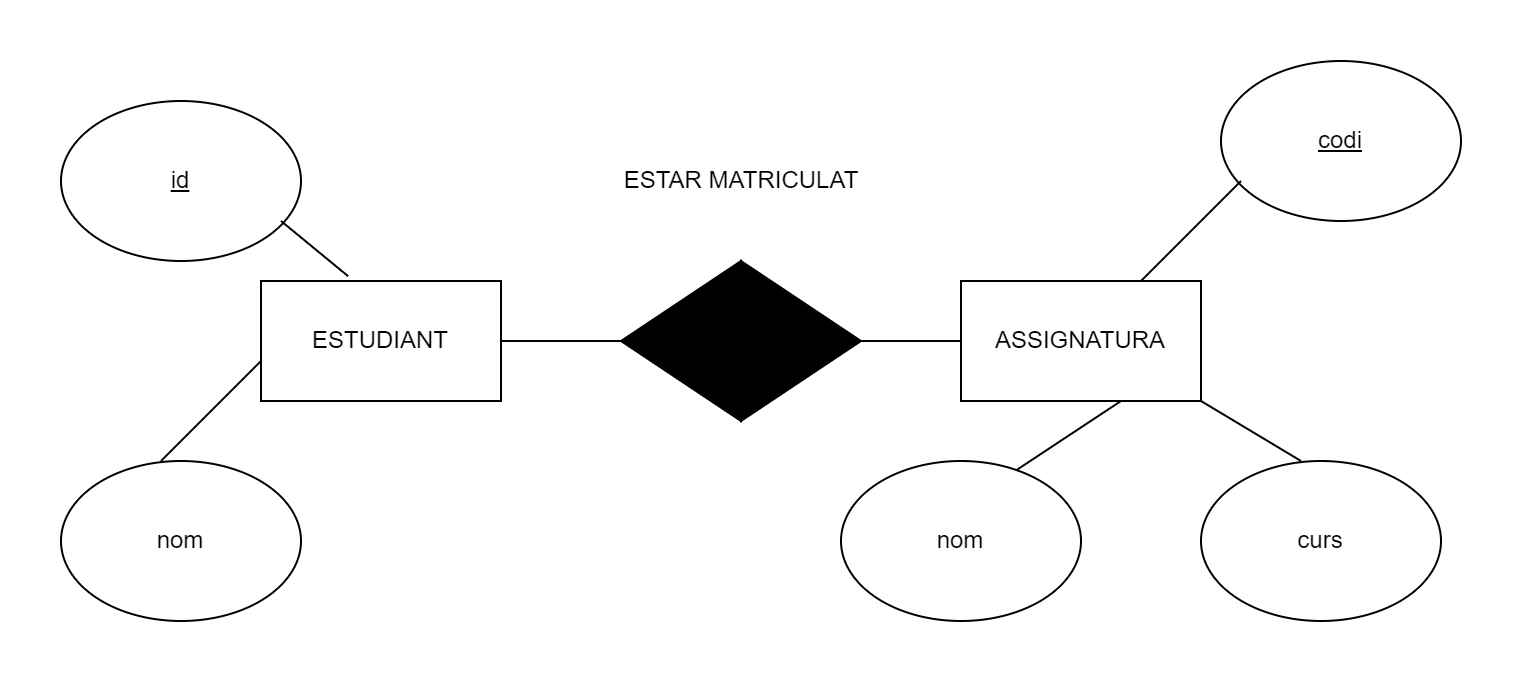

The diagram above was exported from draw.io. Its source (the exported page's mxGraphModel, read from the mxfile embedded in the PNG):
<mxGraphModel dx="1050" dy="542" grid="1" gridSize="10" guides="1" tooltips="1" connect="1" arrows="1" fold="1" page="1" pageScale="1" pageWidth="827" pageHeight="1169" math="0" shadow="0">
  <root>
    <mxCell id="0" />
    <mxCell id="1" parent="0" />
    <mxCell id="fbQX-_G_fhvEUoSHovW0-2" value="ESTUDIANT" style="rounded=0;whiteSpace=wrap;html=1;" vertex="1" parent="1">
      <mxGeometry x="200" y="150" width="120" height="60" as="geometry" />
    </mxCell>
    <mxCell id="fbQX-_G_fhvEUoSHovW0-3" value="ASSIGNATURA" style="rounded=0;whiteSpace=wrap;html=1;" vertex="1" parent="1">
      <mxGeometry x="550" y="150" width="120" height="60" as="geometry" />
    </mxCell>
    <mxCell id="fbQX-_G_fhvEUoSHovW0-4" value="" style="triangle;whiteSpace=wrap;html=1;fillColor=#000000;" vertex="1" parent="1">
      <mxGeometry x="440" y="140" width="60" height="80" as="geometry" />
    </mxCell>
    <mxCell id="fbQX-_G_fhvEUoSHovW0-5" value="" style="triangle;whiteSpace=wrap;html=1;direction=west;fillColor=#000000;" vertex="1" parent="1">
      <mxGeometry x="380" y="140" width="60" height="80" as="geometry" />
    </mxCell>
    <mxCell id="fbQX-_G_fhvEUoSHovW0-6" value="" style="endArrow=none;html=1;rounded=0;entryX=1;entryY=0.5;entryDx=0;entryDy=0;" edge="1" parent="1" target="fbQX-_G_fhvEUoSHovW0-5">
      <mxGeometry width="50" height="50" relative="1" as="geometry">
        <mxPoint x="320" y="180" as="sourcePoint" />
        <mxPoint x="370" y="130" as="targetPoint" />
      </mxGeometry>
    </mxCell>
    <mxCell id="fbQX-_G_fhvEUoSHovW0-7" value="" style="endArrow=none;html=1;rounded=0;entryX=0;entryY=0.5;entryDx=0;entryDy=0;" edge="1" parent="1" target="fbQX-_G_fhvEUoSHovW0-3">
      <mxGeometry width="50" height="50" relative="1" as="geometry">
        <mxPoint x="500" y="180" as="sourcePoint" />
        <mxPoint x="550" y="130" as="targetPoint" />
      </mxGeometry>
    </mxCell>
    <mxCell id="fbQX-_G_fhvEUoSHovW0-8" value="nom" style="ellipse;whiteSpace=wrap;html=1;" vertex="1" parent="1">
      <mxGeometry x="100" y="240" width="120" height="80" as="geometry" />
    </mxCell>
    <mxCell id="fbQX-_G_fhvEUoSHovW0-9" value="&lt;u&gt;id&lt;/u&gt;" style="ellipse;whiteSpace=wrap;html=1;" vertex="1" parent="1">
      <mxGeometry x="100" y="60" width="120" height="80" as="geometry" />
    </mxCell>
    <mxCell id="fbQX-_G_fhvEUoSHovW0-10" value="nom" style="ellipse;whiteSpace=wrap;html=1;" vertex="1" parent="1">
      <mxGeometry x="490" y="240" width="120" height="80" as="geometry" />
    </mxCell>
    <mxCell id="fbQX-_G_fhvEUoSHovW0-11" value="curs" style="ellipse;whiteSpace=wrap;html=1;" vertex="1" parent="1">
      <mxGeometry x="670" y="240" width="120" height="80" as="geometry" />
    </mxCell>
    <mxCell id="fbQX-_G_fhvEUoSHovW0-12" value="&lt;u&gt;codi&lt;/u&gt;" style="ellipse;whiteSpace=wrap;html=1;" vertex="1" parent="1">
      <mxGeometry x="680" y="40" width="120" height="80" as="geometry" />
    </mxCell>
    <mxCell id="fbQX-_G_fhvEUoSHovW0-13" value="" style="endArrow=none;html=1;rounded=0;" edge="1" parent="1">
      <mxGeometry width="50" height="50" relative="1" as="geometry">
        <mxPoint x="150" y="240" as="sourcePoint" />
        <mxPoint x="200" y="190" as="targetPoint" />
      </mxGeometry>
    </mxCell>
    <mxCell id="fbQX-_G_fhvEUoSHovW0-14" value="" style="endArrow=none;html=1;rounded=0;entryX=0.363;entryY=-0.04;entryDx=0;entryDy=0;entryPerimeter=0;" edge="1" parent="1" target="fbQX-_G_fhvEUoSHovW0-2">
      <mxGeometry width="50" height="50" relative="1" as="geometry">
        <mxPoint x="210" y="120" as="sourcePoint" />
        <mxPoint x="260" y="70" as="targetPoint" />
      </mxGeometry>
    </mxCell>
    <mxCell id="fbQX-_G_fhvEUoSHovW0-15" value="" style="endArrow=none;html=1;rounded=0;" edge="1" parent="1">
      <mxGeometry width="50" height="50" relative="1" as="geometry">
        <mxPoint x="640" y="150" as="sourcePoint" />
        <mxPoint x="690" y="100" as="targetPoint" />
      </mxGeometry>
    </mxCell>
    <mxCell id="fbQX-_G_fhvEUoSHovW0-16" value="" style="endArrow=none;html=1;rounded=0;exitX=0.733;exitY=0.055;exitDx=0;exitDy=0;exitPerimeter=0;" edge="1" parent="1" source="fbQX-_G_fhvEUoSHovW0-10">
      <mxGeometry width="50" height="50" relative="1" as="geometry">
        <mxPoint x="580" y="260" as="sourcePoint" />
        <mxPoint x="630" y="210" as="targetPoint" />
      </mxGeometry>
    </mxCell>
    <mxCell id="fbQX-_G_fhvEUoSHovW0-17" value="" style="endArrow=none;html=1;rounded=0;entryX=1;entryY=1;entryDx=0;entryDy=0;" edge="1" parent="1" target="fbQX-_G_fhvEUoSHovW0-3">
      <mxGeometry width="50" height="50" relative="1" as="geometry">
        <mxPoint x="720" y="240" as="sourcePoint" />
        <mxPoint x="770" y="190" as="targetPoint" />
      </mxGeometry>
    </mxCell>
    <mxCell id="fbQX-_G_fhvEUoSHovW0-18" value="ESTAR MATRICULAT" style="text;html=1;align=center;verticalAlign=middle;resizable=0;points=[];autosize=1;strokeColor=none;fillColor=none;" vertex="1" parent="1">
      <mxGeometry x="370" y="85" width="140" height="30" as="geometry" />
    </mxCell>
  </root>
</mxGraphModel>